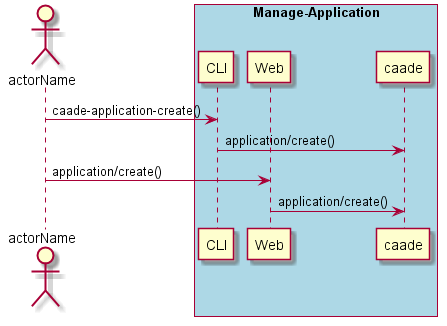

The diagram above was rendered by PlantUML. Its source (embedded in the PNG):
@startuml
Actor "actorName" as A

box "Manage-Application" #lightblue
participant CLI as CLI
participant Web as Web
participant "caade" as S
A -> CLI : caade-application-create()
CLI -> S : application/create()
A -> Web : application/create()
Web -> S : application/create()
end box

@enduml